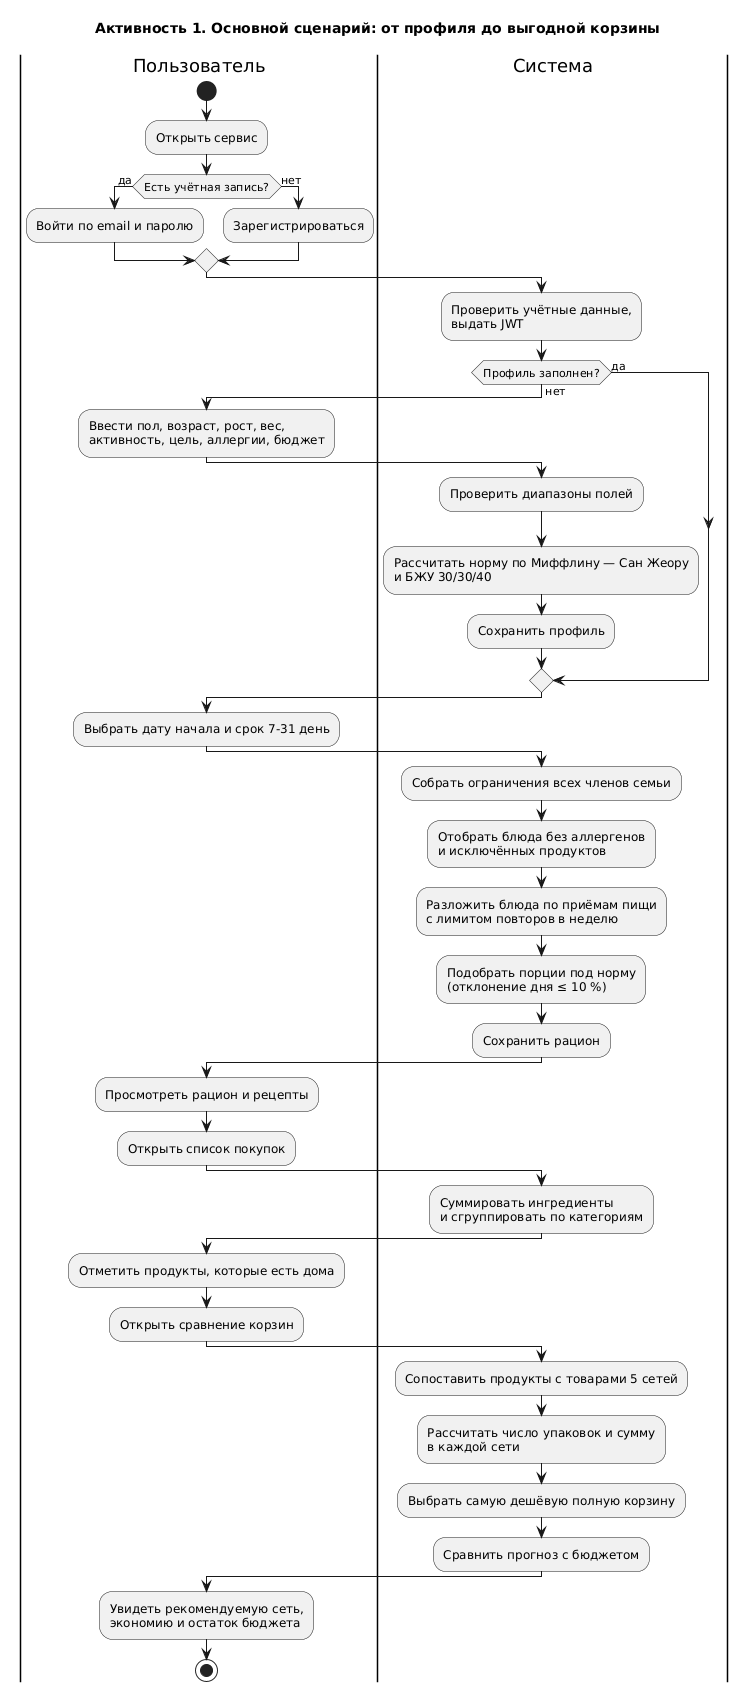

The diagram above was rendered by PlantUML. Its source (embedded in the PNG):
@startuml activity-main
title Активность 1. Основной сценарий: от профиля до выгодной корзины
skinparam defaultFontName Arial
skinparam shadowing false

|Пользователь|
start
:Открыть сервис;
if (Есть учётная запись?) then (да)
  :Войти по email и паролю;
else (нет)
  :Зарегистрироваться;
endif
|Система|
:Проверить учётные данные,\nвыдать JWT;
if (Профиль заполнен?) then (нет)
  |Пользователь|
  :Ввести пол, возраст, рост, вес,\nактивность, цель, аллергии, бюджет;
  |Система|
  :Проверить диапазоны полей;
  :Рассчитать норму по Миффлину — Сан Жеору\nи БЖУ 30/30/40;
  :Сохранить профиль;
else (да)
endif
|Пользователь|
:Выбрать дату начала и срок 7-31 день;
|Система|
:Собрать ограничения всех членов семьи;
:Отобрать блюда без аллергенов\nи исключённых продуктов;
:Разложить блюда по приёмам пищи\nс лимитом повторов в неделю;
:Подобрать порции под норму\n(отклонение дня ≤ 10 %);
:Сохранить рацион;
|Пользователь|
:Просмотреть рацион и рецепты;
:Открыть список покупок;
|Система|
:Суммировать ингредиенты\nи сгруппировать по категориям;
|Пользователь|
:Отметить продукты, которые есть дома;
:Открыть сравнение корзин;
|Система|
:Сопоставить продукты с товарами 5 сетей;
:Рассчитать число упаковок и сумму\nв каждой сети;
:Выбрать самую дешёвую полную корзину;
:Сравнить прогноз с бюджетом;
|Пользователь|
:Увидеть рекомендуемую сеть,\nэкономию и остаток бюджета;
stop
@enduml